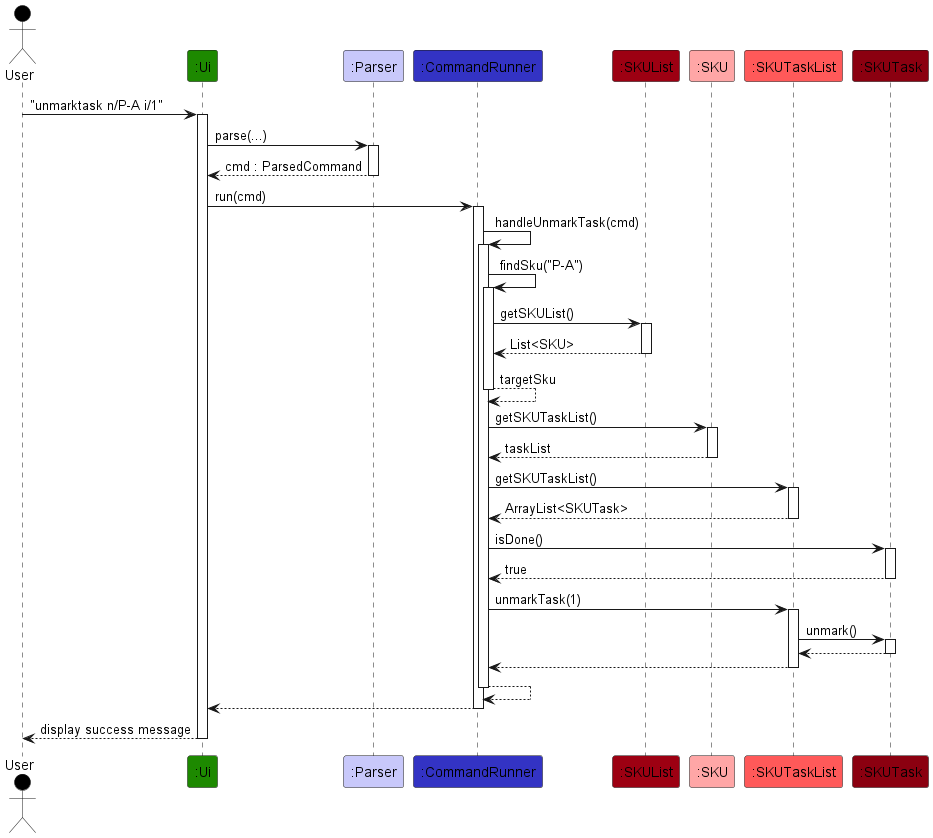

The diagram above was rendered by PlantUML. Its source (embedded in the PNG):
@startuml
!include ../style.puml

Actor User as user USER_COLOR
Participant ":Ui" as ui UI_COLOR
Participant ":Parser" as parser LOGIC_COLOR_T1
Participant ":CommandRunner" as runner LOGIC_COLOR
Participant ":SKUList" as skuList MODEL_COLOR
Participant ":SKU" as sku MODEL_COLOR_T1
Participant ":SKUTaskList" as taskList MODEL_COLOR_T2
Participant ":SKUTask" as task MODEL_COLOR_T3

user -> ui ++ : "unmarktask n/P-A i/1"
ui -> parser ++ : parse(...)
return cmd : ParsedCommand

ui -> runner ++ : run(cmd)
runner -> runner ++ : handleUnmarkTask(cmd)

runner -> runner ++ : findSku("P-A")
runner -> skuList ++ : getSKUList()
return List<SKU>
return targetSku

runner -> sku ++ : getSKUTaskList()
return taskList

runner -> taskList ++ : getSKUTaskList()
return ArrayList<SKUTask>

runner -> task ++ : isDone()
return true

runner -> taskList ++ : unmarkTask(1)
taskList -> task ++ : unmark()
return
return

return
return
return display success message
@enduml